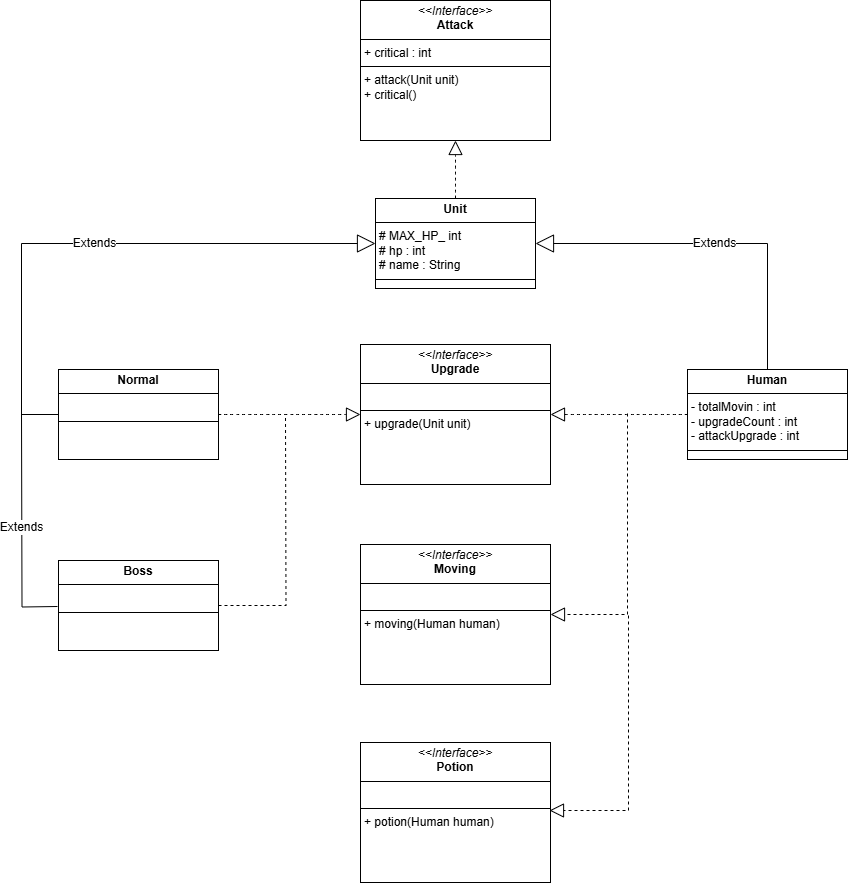

The diagram above was exported from draw.io. Its source (the exported page's mxGraphModel, read from the mxfile embedded in the PNG):
<mxGraphModel dx="1834" dy="1230" grid="0" gridSize="10" guides="1" tooltips="1" connect="1" arrows="1" fold="1" page="0" pageScale="1" pageWidth="827" pageHeight="1169" math="0" shadow="0">
  <root>
    <mxCell id="0" />
    <mxCell id="1" parent="0" />
    <mxCell id="nM37tbNs8Vd1hSj5YgmW-2" value="&lt;p style=&quot;margin:0px;margin-top:4px;text-align:center;&quot;&gt;&lt;b&gt;Unit&lt;/b&gt;&lt;/p&gt;&lt;hr size=&quot;1&quot; style=&quot;border-style:solid;&quot;&gt;&lt;p style=&quot;margin:0px;margin-left:4px;&quot;&gt;# MAX_HP_ int&lt;/p&gt;&lt;p style=&quot;margin:0px;margin-left:4px;&quot;&gt;# hp : int&lt;/p&gt;&lt;p style=&quot;margin:0px;margin-left:4px;&quot;&gt;# name : String&lt;/p&gt;&lt;hr size=&quot;1&quot; style=&quot;border-style:solid;&quot;&gt;&lt;p style=&quot;margin:0px;margin-left:4px;&quot;&gt;&lt;br&gt;&lt;/p&gt;" style="verticalAlign=top;align=left;overflow=fill;html=1;whiteSpace=wrap;" vertex="1" parent="1">
      <mxGeometry x="268" y="-159" width="160" height="90" as="geometry" />
    </mxCell>
    <mxCell id="nM37tbNs8Vd1hSj5YgmW-3" value="&lt;p style=&quot;margin:0px;margin-top:4px;text-align:center;&quot;&gt;&lt;b&gt;Normal&lt;/b&gt;&lt;/p&gt;&lt;hr size=&quot;1&quot; style=&quot;border-style:solid;&quot;&gt;&lt;p style=&quot;margin:0px;margin-left:4px;&quot;&gt;&lt;br&gt;&lt;/p&gt;&lt;hr size=&quot;1&quot; style=&quot;border-style:solid;&quot;&gt;&lt;p style=&quot;margin:0px;margin-left:4px;&quot;&gt;&lt;br&gt;&lt;/p&gt;" style="verticalAlign=top;align=left;overflow=fill;html=1;whiteSpace=wrap;" vertex="1" parent="1">
      <mxGeometry x="-49" y="12" width="160" height="90" as="geometry" />
    </mxCell>
    <mxCell id="nM37tbNs8Vd1hSj5YgmW-4" value="&lt;p style=&quot;margin:0px;margin-top:4px;text-align:center;&quot;&gt;&lt;b&gt;Boss&lt;/b&gt;&lt;/p&gt;&lt;hr size=&quot;1&quot; style=&quot;border-style:solid;&quot;&gt;&lt;p style=&quot;margin:0px;margin-left:4px;&quot;&gt;&lt;br&gt;&lt;/p&gt;&lt;hr size=&quot;1&quot; style=&quot;border-style:solid;&quot;&gt;&lt;p style=&quot;margin:0px;margin-left:4px;&quot;&gt;&lt;br&gt;&lt;/p&gt;" style="verticalAlign=top;align=left;overflow=fill;html=1;whiteSpace=wrap;" vertex="1" parent="1">
      <mxGeometry x="-49" y="203" width="160" height="90" as="geometry" />
    </mxCell>
    <mxCell id="nM37tbNs8Vd1hSj5YgmW-5" value="&lt;p style=&quot;margin:0px;margin-top:4px;text-align:center;&quot;&gt;&lt;b&gt;Human&lt;/b&gt;&lt;/p&gt;&lt;hr size=&quot;1&quot; style=&quot;border-style:solid;&quot;&gt;&lt;p style=&quot;margin:0px;margin-left:4px;&quot;&gt;- totalMovin : int&lt;/p&gt;&lt;p style=&quot;margin:0px;margin-left:4px;&quot;&gt;- upgradeCount : int&lt;/p&gt;&lt;p style=&quot;margin:0px;margin-left:4px;&quot;&gt;- attackUpgrade : int&lt;/p&gt;&lt;hr size=&quot;1&quot; style=&quot;border-style:solid;&quot;&gt;&lt;p style=&quot;margin:0px;margin-left:4px;&quot;&gt;&lt;br&gt;&lt;/p&gt;" style="verticalAlign=top;align=left;overflow=fill;html=1;whiteSpace=wrap;" vertex="1" parent="1">
      <mxGeometry x="580" y="12" width="160" height="90" as="geometry" />
    </mxCell>
    <mxCell id="nM37tbNs8Vd1hSj5YgmW-7" value="&lt;p style=&quot;margin:0px;margin-top:4px;text-align:center;&quot;&gt;&lt;i&gt;&amp;lt;&amp;lt;Interface&amp;gt;&amp;gt;&lt;/i&gt;&lt;br&gt;&lt;b&gt;Upgrade&lt;/b&gt;&lt;/p&gt;&lt;hr size=&quot;1&quot; style=&quot;border-style:solid;&quot;&gt;&lt;p style=&quot;margin:0px;margin-left:4px;&quot;&gt;&lt;br&gt;&lt;/p&gt;&lt;hr size=&quot;1&quot; style=&quot;border-style:solid;&quot;&gt;&lt;p style=&quot;margin:0px;margin-left:4px;&quot;&gt;+ upgrade(Unit unit)&lt;/p&gt;" style="verticalAlign=top;align=left;overflow=fill;html=1;whiteSpace=wrap;" vertex="1" parent="1">
      <mxGeometry x="253" y="-13" width="190" height="140" as="geometry" />
    </mxCell>
    <mxCell id="nM37tbNs8Vd1hSj5YgmW-8" value="&lt;p style=&quot;margin:0px;margin-top:4px;text-align:center;&quot;&gt;&lt;i&gt;&amp;lt;&amp;lt;Interface&amp;gt;&amp;gt;&lt;/i&gt;&lt;br&gt;&lt;b&gt;Moving&lt;/b&gt;&lt;/p&gt;&lt;hr size=&quot;1&quot; style=&quot;border-style:solid;&quot;&gt;&lt;p style=&quot;margin:0px;margin-left:4px;&quot;&gt;&lt;br&gt;&lt;/p&gt;&lt;hr size=&quot;1&quot; style=&quot;border-style:solid;&quot;&gt;&lt;p style=&quot;margin:0px;margin-left:4px;&quot;&gt;+ moving(Human human)&lt;/p&gt;" style="verticalAlign=top;align=left;overflow=fill;html=1;whiteSpace=wrap;" vertex="1" parent="1">
      <mxGeometry x="253" y="187" width="190" height="140" as="geometry" />
    </mxCell>
    <mxCell id="nM37tbNs8Vd1hSj5YgmW-9" value="&lt;p style=&quot;margin:0px;margin-top:4px;text-align:center;&quot;&gt;&lt;i&gt;&amp;lt;&amp;lt;Interface&amp;gt;&amp;gt;&lt;/i&gt;&lt;br&gt;&lt;b&gt;Potion&lt;/b&gt;&lt;/p&gt;&lt;hr size=&quot;1&quot; style=&quot;border-style:solid;&quot;&gt;&lt;p style=&quot;margin:0px;margin-left:4px;&quot;&gt;&lt;br&gt;&lt;/p&gt;&lt;hr size=&quot;1&quot; style=&quot;border-style:solid;&quot;&gt;&lt;p style=&quot;margin:0px;margin-left:4px;&quot;&gt;+ potion(&lt;span style=&quot;background-color: initial;&quot;&gt;Human human)&lt;/span&gt;&lt;/p&gt;" style="verticalAlign=top;align=left;overflow=fill;html=1;whiteSpace=wrap;" vertex="1" parent="1">
      <mxGeometry x="253" y="385" width="190" height="140" as="geometry" />
    </mxCell>
    <mxCell id="nM37tbNs8Vd1hSj5YgmW-10" value="&lt;p style=&quot;margin:0px;margin-top:4px;text-align:center;&quot;&gt;&lt;i&gt;&amp;lt;&amp;lt;Interface&amp;gt;&amp;gt;&lt;/i&gt;&lt;br&gt;&lt;b&gt;Attack&lt;/b&gt;&lt;/p&gt;&lt;hr size=&quot;1&quot; style=&quot;border-style:solid;&quot;&gt;&lt;p style=&quot;margin:0px;margin-left:4px;&quot;&gt;+ critical : int&lt;br&gt;&lt;/p&gt;&lt;hr size=&quot;1&quot; style=&quot;border-style:solid;&quot;&gt;&lt;p style=&quot;margin:0px;margin-left:4px;&quot;&gt;+ attack(Unit unit)&lt;/p&gt;&lt;p style=&quot;margin:0px;margin-left:4px;&quot;&gt;+ critical()&lt;/p&gt;" style="verticalAlign=top;align=left;overflow=fill;html=1;whiteSpace=wrap;" vertex="1" parent="1">
      <mxGeometry x="253" y="-357" width="190" height="140" as="geometry" />
    </mxCell>
    <mxCell id="nM37tbNs8Vd1hSj5YgmW-14" value="Extends" style="endArrow=block;endSize=16;endFill=0;html=1;rounded=0;fontSize=12;exitX=0;exitY=0.5;exitDx=0;exitDy=0;entryX=0;entryY=0.5;entryDx=0;entryDy=0;edgeStyle=orthogonalEdgeStyle;" edge="1" parent="1" source="nM37tbNs8Vd1hSj5YgmW-3" target="nM37tbNs8Vd1hSj5YgmW-2">
      <mxGeometry width="160" relative="1" as="geometry">
        <mxPoint x="159" y="1" as="sourcePoint" />
        <mxPoint x="319" y="1" as="targetPoint" />
        <Array as="points">
          <mxPoint x="-86" y="57" />
          <mxPoint x="-86" y="-114" />
        </Array>
      </mxGeometry>
    </mxCell>
    <mxCell id="nM37tbNs8Vd1hSj5YgmW-15" value="Extends" style="endArrow=block;endSize=16;endFill=0;html=1;rounded=0;fontSize=12;entryX=1;entryY=0.5;entryDx=0;entryDy=0;exitX=0.5;exitY=0;exitDx=0;exitDy=0;edgeStyle=orthogonalEdgeStyle;" edge="1" parent="1" source="nM37tbNs8Vd1hSj5YgmW-5" target="nM37tbNs8Vd1hSj5YgmW-2">
      <mxGeometry width="160" relative="1" as="geometry">
        <mxPoint x="159" y="1" as="sourcePoint" />
        <mxPoint x="319" y="1" as="targetPoint" />
      </mxGeometry>
    </mxCell>
    <mxCell id="nM37tbNs8Vd1hSj5YgmW-16" value="Extends" style="endArrow=none;endSize=16;endFill=0;html=1;rounded=0;fontSize=12;exitX=0;exitY=0.5;exitDx=0;exitDy=0;edgeStyle=orthogonalEdgeStyle;" edge="1" parent="1">
      <mxGeometry width="160" relative="1" as="geometry">
        <mxPoint x="-50" y="249" as="sourcePoint" />
        <mxPoint x="-86" y="56" as="targetPoint" />
      </mxGeometry>
    </mxCell>
    <mxCell id="nM37tbNs8Vd1hSj5YgmW-19" value="" style="endArrow=block;dashed=1;endFill=0;endSize=12;html=1;rounded=0;fontSize=12;curved=1;exitX=0.5;exitY=0;exitDx=0;exitDy=0;entryX=0.5;entryY=1;entryDx=0;entryDy=0;" edge="1" parent="1" source="nM37tbNs8Vd1hSj5YgmW-2" target="nM37tbNs8Vd1hSj5YgmW-10">
      <mxGeometry width="160" relative="1" as="geometry">
        <mxPoint x="263" y="1" as="sourcePoint" />
        <mxPoint x="423" y="1" as="targetPoint" />
      </mxGeometry>
    </mxCell>
    <mxCell id="nM37tbNs8Vd1hSj5YgmW-20" value="" style="endArrow=block;dashed=1;endFill=0;endSize=12;html=1;rounded=0;fontSize=12;curved=1;exitX=1;exitY=0.5;exitDx=0;exitDy=0;entryX=0;entryY=0.5;entryDx=0;entryDy=0;" edge="1" parent="1" source="nM37tbNs8Vd1hSj5YgmW-3" target="nM37tbNs8Vd1hSj5YgmW-7">
      <mxGeometry width="160" relative="1" as="geometry">
        <mxPoint x="263" y="1" as="sourcePoint" />
        <mxPoint x="423" y="1" as="targetPoint" />
      </mxGeometry>
    </mxCell>
    <mxCell id="nM37tbNs8Vd1hSj5YgmW-21" value="" style="endArrow=none;dashed=1;endFill=0;endSize=12;html=1;rounded=0;fontSize=12;exitX=1;exitY=0.5;exitDx=0;exitDy=0;edgeStyle=orthogonalEdgeStyle;" edge="1" parent="1" source="nM37tbNs8Vd1hSj5YgmW-4">
      <mxGeometry width="160" relative="1" as="geometry">
        <mxPoint x="263" y="101" as="sourcePoint" />
        <mxPoint x="178" y="57" as="targetPoint" />
      </mxGeometry>
    </mxCell>
    <mxCell id="nM37tbNs8Vd1hSj5YgmW-22" value="" style="endArrow=block;dashed=1;endFill=0;endSize=12;html=1;rounded=0;fontSize=12;curved=1;exitX=0;exitY=0.5;exitDx=0;exitDy=0;entryX=1;entryY=0.5;entryDx=0;entryDy=0;" edge="1" parent="1" source="nM37tbNs8Vd1hSj5YgmW-5" target="nM37tbNs8Vd1hSj5YgmW-7">
      <mxGeometry width="160" relative="1" as="geometry">
        <mxPoint x="512" y="101" as="sourcePoint" />
        <mxPoint x="672" y="101" as="targetPoint" />
      </mxGeometry>
    </mxCell>
    <mxCell id="nM37tbNs8Vd1hSj5YgmW-23" value="" style="endArrow=block;dashed=1;endFill=0;endSize=12;html=1;rounded=0;fontSize=12;entryX=1;entryY=0.5;entryDx=0;entryDy=0;edgeStyle=orthogonalEdgeStyle;" edge="1" parent="1">
      <mxGeometry width="160" relative="1" as="geometry">
        <mxPoint x="521" y="258" as="sourcePoint" />
        <mxPoint x="442" y="453" as="targetPoint" />
        <Array as="points">
          <mxPoint x="521" y="453" />
        </Array>
      </mxGeometry>
    </mxCell>
    <mxCell id="nM37tbNs8Vd1hSj5YgmW-24" value="" style="endArrow=block;dashed=1;endFill=0;endSize=12;html=1;rounded=0;fontSize=12;entryX=1;entryY=0.5;entryDx=0;entryDy=0;edgeStyle=orthogonalEdgeStyle;" edge="1" parent="1" target="nM37tbNs8Vd1hSj5YgmW-8">
      <mxGeometry width="160" relative="1" as="geometry">
        <mxPoint x="520" y="56" as="sourcePoint" />
        <mxPoint x="672" y="101" as="targetPoint" />
        <Array as="points">
          <mxPoint x="520" y="257" />
        </Array>
      </mxGeometry>
    </mxCell>
  </root>
</mxGraphModel>